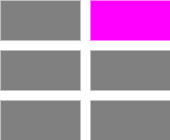

The diagram above was exported from draw.io. Its source (the exported page's mxGraphModel, read from the mxfile embedded in the PNG):
<mxGraphModel dx="468" dy="327" grid="1" gridSize="10" guides="1" tooltips="1" connect="1" arrows="1" fold="1" page="1" pageScale="1" pageWidth="1169" pageHeight="827" math="0" shadow="0">
  <root>
    <mxCell id="0" />
    <mxCell id="1" parent="0" />
    <mxCell id="i2oKzGZDqaQWCV5gzrWX-1" value="" style="rounded=0;whiteSpace=wrap;html=1;fillColor=#FF00FF;strokeWidth=2;strokeColor=none;" parent="1" vertex="1">
      <mxGeometry x="290" y="100" width="80" height="40" as="geometry" />
    </mxCell>
    <mxCell id="i2oKzGZDqaQWCV5gzrWX-2" value="" style="rounded=0;whiteSpace=wrap;html=1;strokeWidth=2;fillColor=#808080;strokeColor=none;" parent="1" vertex="1">
      <mxGeometry x="200" y="200" width="80" height="40" as="geometry" />
    </mxCell>
    <mxCell id="bC15pa4SLs_s9YVap5bh-1" value="" style="rounded=0;whiteSpace=wrap;html=1;strokeWidth=2;fillColor=#808080;strokeColor=none;" vertex="1" parent="1">
      <mxGeometry x="290" y="200" width="80" height="40" as="geometry" />
    </mxCell>
    <mxCell id="bC15pa4SLs_s9YVap5bh-2" value="" style="rounded=0;whiteSpace=wrap;html=1;strokeWidth=2;fillColor=#808080;strokeColor=none;" vertex="1" parent="1">
      <mxGeometry x="200" y="100" width="80" height="40" as="geometry" />
    </mxCell>
    <mxCell id="bC15pa4SLs_s9YVap5bh-3" value="" style="rounded=0;whiteSpace=wrap;html=1;strokeWidth=2;fillColor=#808080;strokeColor=none;" vertex="1" parent="1">
      <mxGeometry x="290" y="150" width="80" height="40" as="geometry" />
    </mxCell>
    <mxCell id="bC15pa4SLs_s9YVap5bh-4" value="" style="rounded=0;whiteSpace=wrap;html=1;strokeWidth=2;fillColor=#808080;strokeColor=none;" vertex="1" parent="1">
      <mxGeometry x="200" y="150" width="80" height="40" as="geometry" />
    </mxCell>
  </root>
</mxGraphModel>